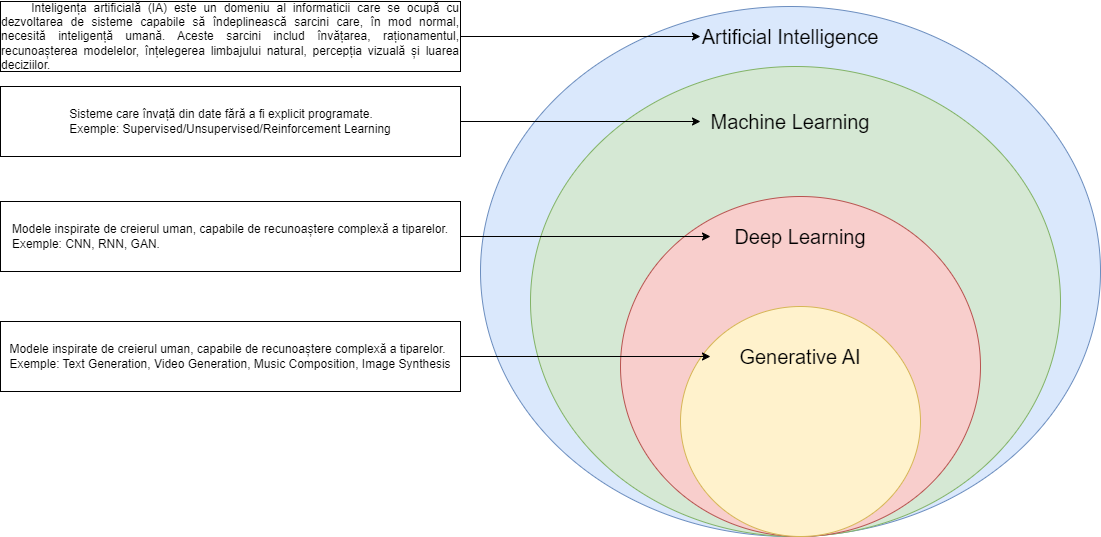

The diagram above was exported from draw.io. Its source (the exported page's mxGraphModel, read from the mxfile embedded in the PNG):
<mxGraphModel dx="2327" dy="899" grid="1" gridSize="10" guides="1" tooltips="1" connect="1" arrows="1" fold="1" page="1" pageScale="1" pageWidth="827" pageHeight="1169" math="0" shadow="0">
  <root>
    <mxCell id="0" />
    <mxCell id="1" parent="0" />
    <mxCell id="y1cTeartWdeg5HJ0a6VV-1" value="" style="ellipse;whiteSpace=wrap;html=1;fillColor=#dae8fc;strokeColor=#6c8ebf;" vertex="1" parent="1">
      <mxGeometry x="150" y="40" width="620" height="530" as="geometry" />
    </mxCell>
    <mxCell id="y1cTeartWdeg5HJ0a6VV-2" value="&lt;font style=&quot;font-size: 20px;&quot;&gt;Artificial Intelligence&lt;/font&gt;" style="text;html=1;align=center;verticalAlign=middle;whiteSpace=wrap;rounded=0;" vertex="1" parent="1">
      <mxGeometry x="370" y="60" width="180" height="20" as="geometry" />
    </mxCell>
    <mxCell id="y1cTeartWdeg5HJ0a6VV-3" value="" style="ellipse;whiteSpace=wrap;html=1;fillColor=#d5e8d4;strokeColor=#82b366;" vertex="1" parent="1">
      <mxGeometry x="200" y="100" width="530" height="470" as="geometry" />
    </mxCell>
    <mxCell id="y1cTeartWdeg5HJ0a6VV-4" value="&lt;font style=&quot;font-size: 20px;&quot;&gt;Machine Learning&lt;/font&gt;" style="text;html=1;align=center;verticalAlign=middle;whiteSpace=wrap;rounded=0;" vertex="1" parent="1">
      <mxGeometry x="370" y="145" width="180" height="20" as="geometry" />
    </mxCell>
    <mxCell id="y1cTeartWdeg5HJ0a6VV-5" value="" style="ellipse;whiteSpace=wrap;html=1;fillColor=#f8cecc;strokeColor=#b85450;" vertex="1" parent="1">
      <mxGeometry x="290" y="230" width="360" height="340" as="geometry" />
    </mxCell>
    <mxCell id="y1cTeartWdeg5HJ0a6VV-6" value="&lt;font style=&quot;font-size: 20px;&quot;&gt;Deep Learning&lt;/font&gt;" style="text;html=1;align=center;verticalAlign=middle;whiteSpace=wrap;rounded=0;" vertex="1" parent="1">
      <mxGeometry x="380" y="260" width="180" height="20" as="geometry" />
    </mxCell>
    <mxCell id="y1cTeartWdeg5HJ0a6VV-7" value="" style="ellipse;whiteSpace=wrap;html=1;fillColor=#fff2cc;strokeColor=#d6b656;" vertex="1" parent="1">
      <mxGeometry x="350" y="340" width="240" height="230" as="geometry" />
    </mxCell>
    <mxCell id="y1cTeartWdeg5HJ0a6VV-8" value="&lt;font style=&quot;font-size: 20px;&quot;&gt;Generative AI&lt;/font&gt;" style="text;html=1;align=center;verticalAlign=middle;whiteSpace=wrap;rounded=0;" vertex="1" parent="1">
      <mxGeometry x="380" y="380" width="180" height="20" as="geometry" />
    </mxCell>
    <mxCell id="y1cTeartWdeg5HJ0a6VV-9" value="Text" style="text;html=1;align=center;verticalAlign=middle;whiteSpace=wrap;rounded=0;" vertex="1" parent="1">
      <mxGeometry x="30" y="70" width="60" height="30" as="geometry" />
    </mxCell>
    <mxCell id="y1cTeartWdeg5HJ0a6VV-14" style="edgeStyle=orthogonalEdgeStyle;rounded=0;orthogonalLoop=1;jettySize=auto;html=1;exitX=1;exitY=0.5;exitDx=0;exitDy=0;entryX=0;entryY=0.5;entryDx=0;entryDy=0;" edge="1" parent="1" source="y1cTeartWdeg5HJ0a6VV-10" target="y1cTeartWdeg5HJ0a6VV-2">
      <mxGeometry relative="1" as="geometry" />
    </mxCell>
    <mxCell id="y1cTeartWdeg5HJ0a6VV-10" value="&lt;div style=&quot;text-align: justify;&quot;&gt;&lt;span style=&quot;background-color: transparent; color: light-dark(rgb(0, 0, 0), rgb(255, 255, 255));&quot;&gt;&lt;span style=&quot;white-space: pre;&quot;&gt;&#09;&lt;/span&gt;Inteligența artificială (IA) este un domeniu al informaticii care se ocupă cu dezvoltarea de sisteme capabile să îndeplinească sarcini care, în mod normal, necesită inteligență umană. Aceste sarcini includ învățarea, raționamentul, recunoașterea modelelor, înțelegerea limbajului natural, percepția vizuală și luarea deciziilor.&lt;/span&gt;&lt;/div&gt;" style="rounded=0;whiteSpace=wrap;html=1;" vertex="1" parent="1">
      <mxGeometry x="-330" y="35" width="460" height="70" as="geometry" />
    </mxCell>
    <mxCell id="y1cTeartWdeg5HJ0a6VV-15" style="edgeStyle=orthogonalEdgeStyle;rounded=0;orthogonalLoop=1;jettySize=auto;html=1;entryX=0;entryY=0.5;entryDx=0;entryDy=0;" edge="1" parent="1" source="y1cTeartWdeg5HJ0a6VV-11" target="y1cTeartWdeg5HJ0a6VV-4">
      <mxGeometry relative="1" as="geometry" />
    </mxCell>
    <mxCell id="y1cTeartWdeg5HJ0a6VV-11" value="&lt;div style=&quot;text-align: justify;&quot;&gt;Sisteme care învață din date fără a fi explicit programate.&lt;/div&gt;&lt;div style=&quot;text-align: justify;&quot;&gt;Exemple: Supervised/Unsupervised/Reinforcement Learning&lt;/div&gt;" style="rounded=0;whiteSpace=wrap;html=1;" vertex="1" parent="1">
      <mxGeometry x="-330" y="120" width="460" height="70" as="geometry" />
    </mxCell>
    <mxCell id="y1cTeartWdeg5HJ0a6VV-16" style="edgeStyle=orthogonalEdgeStyle;rounded=0;orthogonalLoop=1;jettySize=auto;html=1;entryX=0;entryY=0.5;entryDx=0;entryDy=0;" edge="1" parent="1" source="y1cTeartWdeg5HJ0a6VV-12" target="y1cTeartWdeg5HJ0a6VV-6">
      <mxGeometry relative="1" as="geometry" />
    </mxCell>
    <mxCell id="y1cTeartWdeg5HJ0a6VV-12" value="&lt;div style=&quot;text-align: justify;&quot;&gt;Modele inspirate de creierul uman, capabile de recunoaștere complexă a tiparelor.&lt;/div&gt;&lt;div style=&quot;text-align: justify;&quot;&gt;Exemple: CNN, RNN, GAN.&lt;/div&gt;" style="rounded=0;whiteSpace=wrap;html=1;" vertex="1" parent="1">
      <mxGeometry x="-330" y="235" width="460" height="70" as="geometry" />
    </mxCell>
    <mxCell id="y1cTeartWdeg5HJ0a6VV-18" style="edgeStyle=orthogonalEdgeStyle;rounded=0;orthogonalLoop=1;jettySize=auto;html=1;" edge="1" parent="1" source="y1cTeartWdeg5HJ0a6VV-17" target="y1cTeartWdeg5HJ0a6VV-8">
      <mxGeometry relative="1" as="geometry" />
    </mxCell>
    <mxCell id="y1cTeartWdeg5HJ0a6VV-17" value="&lt;div style=&quot;text-align: justify;&quot;&gt;Modele inspirate de creierul uman, capabile de recunoaștere complexă a tiparelor.&lt;/div&gt;&lt;div style=&quot;text-align: justify;&quot;&gt;Exemple: Text Generation, Video Generation, Music Composition, Image Synthesis&lt;/div&gt;" style="rounded=0;whiteSpace=wrap;html=1;" vertex="1" parent="1">
      <mxGeometry x="-330" y="355" width="460" height="70" as="geometry" />
    </mxCell>
  </root>
</mxGraphModel>